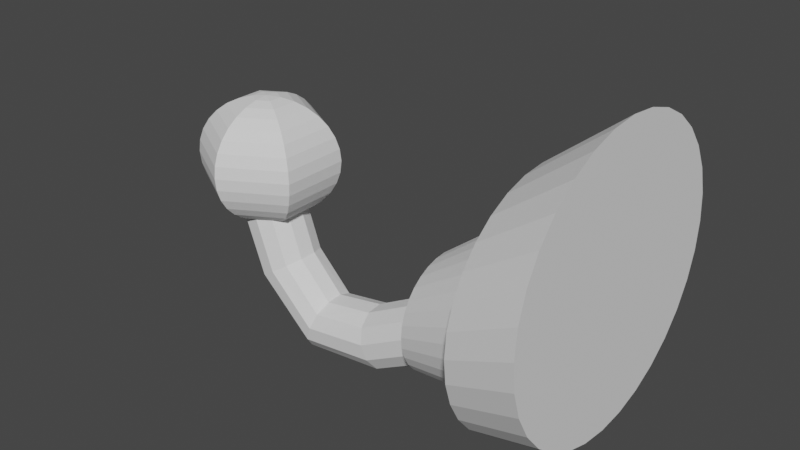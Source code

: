 # Source: crocher.blend  (saved by Blender 3.6.11; exported with 4.5.12 LTS)
import bpy
from mathutils import Matrix  # noqa: F401  (used for matrix-valued properties, if any)

bpy.ops.wm.read_factory_settings(use_empty=True)
scene = bpy.context.scene
scene.name = 'Scene'

# ---- collections
col_collection = bpy.data.collections.new('Collection'); scene.collection.children.link(col_collection)

# ---- world
world_world = bpy.data.worlds.new('World'); scene.world = world_world
world_world.use_nodes = True; world_world.node_tree.nodes.clear()
_N = world_world.node_tree.nodes; _L = world_world.node_tree.links
n0 = _N.new('ShaderNodeOutputWorld'); n0.name = 'World Output'; n0.location = (300, 300)
n1 = _N.new('ShaderNodeBackground'); n1.name = 'Background'; n1.location = (10, 300)
n1.inputs[0].default_value = (0.05088, 0.05088, 0.05088, 1.0)
_L.new(n1.outputs[0], n0.inputs[0])
n0.is_active_output = True
world_world.color = (0.05088, 0.05088, 0.05088)
world_world.use_sun_shadow = False
world_world.sun_shadow_jitter_overblur = 0.0

# ---- meshes
me_sphere = bpy.data.meshes.new('Sphere')
me_sphere.from_pydata([(-0.2391, -0.03706, -0.02081), (-0.2391, -0.04261, -0.01483), (-0.2391, -0.04674, -0.008015), (-0.2391, -0.04928, -0.0006188), (-0.2391, -0.05014, 0.007073), (-0.2391, -0.04928, 0.01477), (-0.2391, -0.04674, 0.02216), (-0.2391, -0.04261, 0.02898), (-0.2391, -0.03706, 0.03495), (-0.2391, -0.03029, 0.03986), (-0.2391, -0.02257, 0.0435), (-0.2391, -0.0142, 0.04575), (-0.2466, -0.00984, -0.0316), (-0.2539, -0.01403, -0.02935), (-0.2606, -0.01789, -0.02571), (-0.2664, -0.02127, -0.02081), (-0.2712, -0.02405, -0.01483), (-0.2748, -0.02611, -0.008015), (-0.277, -0.02738, -0.0006188), (-0.2778, -0.02781, 0.007073), (-0.277, -0.02738, 0.01477), (-0.2748, -0.02611, 0.02216), (-0.2712, -0.02405, 0.02898), (-0.2664, -0.02127, 0.03495), (-0.2606, -0.01789, 0.03986), (-0.2539, -0.01403, 0.0435), (-0.2466, -0.00984, 0.04575), (-0.2466, -0.00113, -0.0316), (-0.2539, 0.003058, -0.02935), (-0.2606, 0.006918, -0.02571), (-0.2664, 0.0103, -0.02081), (-0.2712, 0.01308, -0.01483), (-0.2748, 0.01514, -0.008015), (-0.277, 0.01641, -0.0006188), (-0.2778, 0.01684, 0.007073), (-0.277, 0.01641, 0.01477), (-0.2748, 0.01514, 0.02216), (-0.2712, 0.01308, 0.02898), (-0.2664, 0.0103, 0.03495), (-0.2606, 0.006918, 0.03986), (-0.2539, 0.003058, 0.0435), (-0.2466, -0.00113, 0.04575), (-0.2391, 0.003226, -0.0316), (-0.2391, 0.0116, -0.02935), (-0.2391, 0.01932, -0.02571), (-0.2391, 0.02609, -0.02081), (-0.2391, 0.03164, -0.01483), (-0.2391, 0.03577, -0.008015), (-0.2391, 0.03831, -0.0006188), (-0.2391, 0.03917, 0.007073), (-0.2391, 0.03831, 0.01477), (-0.2391, 0.03577, 0.02216), (-0.2391, 0.03164, 0.02898), (-0.2391, 0.02609, 0.03495), (-0.2391, 0.01932, 0.03986), (-0.2391, 0.0116, 0.0435), (-0.2391, 0.003226, 0.04575), (-0.2315, -0.00113, -0.0316), (-0.2243, 0.003058, -0.02935), (-0.2176, 0.006918, -0.02571), (-0.2117, 0.0103, -0.02081), (-0.2069, 0.01308, -0.01483), (-0.2034, 0.01514, -0.008015), (-0.2012, 0.01641, -0.0006188), (-0.2004, 0.01684, 0.007073), (-0.2012, 0.01641, 0.01477), (-0.2034, 0.01514, 0.02216), (-0.2069, 0.01308, 0.02898), (-0.2117, 0.0103, 0.03495), (-0.2176, 0.006918, 0.03986), (-0.2243, 0.003058, 0.0435), (-0.2315, -0.00113, 0.04575), (-0.2391, -0.005485, 0.0465), (-0.2315, -0.00984, -0.0316), (-0.2243, -0.01403, -0.02935), (-0.2176, -0.01789, -0.02571), (-0.2117, -0.02127, -0.02081), (-0.2069, -0.02405, -0.01483), (-0.2034, -0.02611, -0.008015), (-0.2012, -0.02738, -0.0006188), (-0.2004, -0.02781, 0.007073), (-0.2012, -0.02738, 0.01477), (-0.2034, -0.02611, 0.02216), (-0.2069, -0.02405, 0.02898), (-0.2117, -0.02127, 0.03495), (-0.2176, -0.01789, 0.03986), (-0.2243, -0.01403, 0.0435), (-0.2315, -0.00984, 0.04575), (-0.2391, -0.005485, -0.03236), (-0.2391, -0.0142, -0.0316), (-0.2391, -0.02257, -0.02935), (-0.2391, -0.03029, -0.02571), (-0.1031, -0.00687, -0.04898), (-0.05616, 0.04691, -0.02786), (-0.05616, 0.0459, -0.03804), (-0.05616, 0.04294, -0.04782), (-0.05616, 0.03811, -0.05685), (-0.05616, 0.03162, -0.06475), (-0.05616, 0.02372, -0.07124), (-0.05616, 0.0147, -0.07606), (-0.05616, 0.004907, -0.07903), (-0.05616, -0.005272, -0.08004), (-0.05616, -0.01545, -0.07903), (-0.05616, -0.02524, -0.07606), (-0.05616, -0.03426, -0.07124), (-0.05616, -0.04217, -0.06475), (-0.05616, -0.04866, -0.05685), (-0.05616, -0.05348, -0.04782), (-0.05616, -0.05645, -0.03804), (-0.05616, -0.05745, -0.02786), (-0.05616, -0.05645, -0.01768), (-0.05616, -0.05348, -0.007888), (-0.05616, -0.04866, 0.001134), (-0.05616, -0.04217, 0.009041), (-0.05616, -0.03426, 0.01553), (-0.05616, -0.02524, 0.02035), (-0.05616, -0.01545, 0.02332), (-0.05616, -0.005272, 0.02432), (-0.05616, 0.004907, 0.02332), (-0.05616, 0.0147, 0.02035), (-0.05616, 0.02372, 0.01553), (-0.05616, 0.03162, 0.009041), (-0.05616, 0.03811, 0.001134), (-0.05616, 0.04294, -0.007888), (-0.05616, 0.0459, -0.01768), (-2.129e-06, -0.001818, 0.004213), (-0.04552, 0.0715, -0.01907), (-0.04552, 0.07003, -0.03397), (-0.04552, 0.06569, -0.0483), (-0.04552, 0.05863, -0.06151), (-0.04552, 0.04913, -0.07308), (-0.04552, 0.03755, -0.08258), (-0.04552, 0.02435, -0.08964), (-0.04552, 0.01002, -0.09398), (-0.04552, -0.004881, -0.09545), (-0.04552, -0.01978, -0.09398), (-0.04552, -0.03411, -0.08964), (-0.04552, -0.04732, -0.08258), (-0.04552, -0.05889, -0.07308), (-0.04552, -0.06839, -0.06151), (-0.04552, -0.07545, -0.0483), (-0.04552, -0.07979, -0.03397), (-0.04552, -0.08126, -0.01907), (-0.04552, -0.07979, -0.004169), (-0.04552, -0.07545, 0.01016), (-0.04552, -0.06839, 0.02336), (-0.04552, -0.05889, 0.03494), (-0.04552, -0.04732, 0.04444), (-0.04552, -0.03411, 0.0515), (-0.04552, -0.01978, 0.05584), (-0.04552, -0.004881, 0.05731), (-0.04552, 0.01002, 0.05584), (-0.04552, 0.02435, 0.0515), (-0.04552, 0.03755, 0.04444), (-0.04552, 0.04913, 0.03494), (-0.04552, 0.05863, 0.02336), (-0.04552, 0.06569, 0.01016), (-0.04552, 0.07003, -0.004169), (-0.2429, 0.01176, 0.01673), (-0.2346, 0.005709, 0.01832), (-0.2304, -0.003727, 0.01886), (-0.2314, -0.01402, 0.01823), (-0.2372, -0.02241, 0.01659), (-0.2464, -0.02665, 0.01438), (-0.2564, -0.0256, 0.01219), (-0.2647, -0.01955, 0.01061), (-0.2689, -0.01011, 0.01006), (-0.268, 0.0001804, 0.01069), (-0.2621, 0.008569, 0.01233), (-0.253, 0.01281, 0.01454), (-0.2195, 0.01436, -0.05719), (-0.2124, 0.008216, -0.05293), (-0.2087, -0.001269, -0.05092), (-0.2096, -0.01156, -0.05171), (-0.2148, -0.01989, -0.05509), (-0.2228, -0.02403, -0.06015), (-0.2315, -0.02288, -0.06553), (-0.2387, -0.01673, -0.0698), (-0.2423, -0.007247, -0.0718), (-0.2415, 0.003038, -0.07101), (-0.2363, 0.01137, -0.06764), (-0.2283, 0.01551, -0.06258), (-0.1914, 0.01466, -0.08525), (-0.1889, 0.008476, -0.07735), (-0.1877, -0.001031, -0.07343), (-0.1881, -0.01131, -0.07455), (-0.1901, -0.01962, -0.0804), (-0.1931, -0.02371, -0.08942), (-0.1963, -0.02251, -0.09919), (-0.1989, -0.01633, -0.1071), (-0.2001, -0.006821, -0.111), (-0.1997, 0.003462, -0.1099), (-0.1977, 0.01176, -0.104), (-0.1946, 0.01586, -0.09502), (-0.1505, 0.01373, -0.07905), (-0.1532, 0.00762, -0.07114), (-0.1547, -0.001846, -0.06722), (-0.1545, -0.01214, -0.06834), (-0.1528, -0.0205, -0.0742), (-0.1499, -0.02468, -0.08322), (-0.1467, -0.02357, -0.093), (-0.144, -0.01747, -0.1009), (-0.1425, -0.008001, -0.1048), (-0.1426, 0.00229, -0.1037), (-0.1444, 0.01065, -0.09785), (-0.1472, 0.01483, -0.08882), (-0.08689, 0.01242, -0.04437), (-0.09117, 0.006345, -0.03717), (-0.09339, -0.003109, -0.03358), (-0.09296, -0.01341, -0.03457), (-0.08999, -0.02179, -0.03987), (-0.08528, -0.026, -0.04807), (-0.08009, -0.02493, -0.05696), (-0.07581, -0.01885, -0.06417), (-0.07359, -0.009399, -0.06776), (-0.07402, 0.0008971, -0.06677), (-0.07699, 0.009277, -0.06146), (-0.0817, 0.0135, -0.05327), (-0.1031, 0.03016, -0.04898), (-0.1031, 0.02945, -0.0562), (-0.1031, 0.02735, -0.06315), (-0.1031, 0.02392, -0.06955), (-0.1031, 0.01932, -0.07516), (-0.1031, 0.01371, -0.07977), (-0.1031, 0.007303, -0.08319), (-0.1031, 0.0003552, -0.0853), (-0.1031, -0.00687, -0.08601), (-0.1031, -0.0141, -0.0853), (-0.1031, -0.02104, -0.08319), (-0.1031, -0.02745, -0.07977), (-0.1031, -0.03306, -0.07516), (-0.1031, -0.03766, -0.06955), (-0.1031, -0.04109, -0.06315), (-0.1031, -0.04319, -0.0562), (-0.1031, -0.0439, -0.04898), (-0.1031, -0.04319, -0.04175), (-0.1031, -0.04109, -0.0348), (-0.1031, -0.03766, -0.0284), (-0.1031, -0.03306, -0.02279), (-0.1031, -0.02745, -0.01818), (-0.1031, -0.02104, -0.01476), (-0.1031, -0.0141, -0.01265), (-0.1031, -0.00687, -0.01194), (-0.1031, 0.0003552, -0.01265), (-0.1031, 0.007303, -0.01476), (-0.1031, 0.01371, -0.01818), (-0.1031, 0.01932, -0.02279), (-0.1031, 0.02392, -0.0284), (-0.1031, 0.02735, -0.0348), (-0.1031, 0.02945, -0.04175), (-2.129e-06, 0.08559, -0.01317), (-2.129e-06, 0.0873, 0.004213), (-2.129e-06, 0.08052, -0.02989), (-2.129e-06, 0.07228, -0.0453), (-2.129e-06, 0.0612, -0.0588), (-2.129e-06, 0.04769, -0.06989), (-2.129e-06, 0.03229, -0.07812), (-2.129e-06, 0.01557, -0.08319), (-2.129e-06, -0.001818, -0.08491), (-2.129e-06, -0.0192, -0.08319), (-2.129e-06, -0.03592, -0.07812), (-2.129e-06, -0.05133, -0.06989), (-2.129e-06, -0.06483, -0.0588), (-2.129e-06, -0.07592, -0.0453), (-2.129e-06, -0.08415, -0.02989), (-2.129e-06, -0.08922, -0.01317), (-2.129e-06, -0.09094, 0.004213), (-2.129e-06, -0.08922, 0.0216), (-2.129e-06, -0.08415, 0.03832), (-2.129e-06, -0.07592, 0.05372), (-2.129e-06, -0.06483, 0.06723), (-2.129e-06, -0.05133, 0.07831), (-2.129e-06, -0.03592, 0.08655), (-2.129e-06, -0.0192, 0.09162), (-2.129e-06, -0.001818, 0.09333), (-2.129e-06, 0.01557, 0.09162), (-2.129e-06, 0.03229, 0.08655), (-2.129e-06, 0.04769, 0.07831), (-2.129e-06, 0.0612, 0.06723), (-2.129e-06, 0.07228, 0.05372), (-2.129e-06, 0.08052, 0.03832), (-2.129e-06, 0.08559, 0.0216)], [], [(1, 16, 15, 0), (9, 24, 23, 8), (2, 17, 16, 1), (10, 25, 24, 9), (3, 18, 17, 2), (11, 26, 25, 10), (4, 19, 18, 3), (89, 12, 88), (72, 26, 11), (5, 20, 19, 4), (90, 13, 12, 89), (6, 21, 20, 5), (91, 14, 13, 90), (7, 22, 21, 6), (0, 15, 14, 91), (8, 23, 22, 7), (22, 37, 36, 21), (15, 30, 29, 14), (23, 38, 37, 22), (16, 31, 30, 15), (24, 39, 38, 23), (17, 32, 31, 16), (25, 40, 39, 24), (18, 33, 32, 17), (26, 41, 40, 25), (19, 34, 33, 18), (12, 27, 88), (72, 41, 26), (20, 35, 34, 19), (13, 28, 27, 12), (21, 36, 35, 20), (14, 29, 28, 13), (41, 56, 55, 40), (34, 49, 48, 33), (27, 42, 88), (72, 56, 41), (35, 50, 49, 34), (28, 43, 42, 27), (36, 51, 50, 35), (29, 44, 43, 28), (37, 52, 51, 36), (30, 45, 44, 29), (38, 53, 52, 37), (31, 46, 45, 30), (39, 54, 53, 38), (32, 47, 46, 31), (40, 55, 54, 39), (33, 48, 47, 32), (53, 68, 67, 52), (46, 61, 60, 45), (54, 69, 68, 53), (47, 62, 61, 46), (55, 70, 69, 54), (48, 63, 62, 47), (56, 71, 70, 55), (49, 64, 63, 48), (42, 57, 88), (72, 71, 56), (50, 65, 64, 49), (43, 58, 57, 42), (51, 66, 65, 50), (44, 59, 58, 43), (52, 67, 66, 51), (45, 60, 59, 44), (57, 73, 88), (72, 87, 71), (65, 81, 80, 64), (58, 74, 73, 57), (66, 82, 81, 65), (59, 75, 74, 58), (67, 83, 82, 66), (60, 76, 75, 59), (68, 84, 83, 67), (61, 77, 76, 60), (69, 85, 84, 68), (62, 78, 77, 61), (70, 86, 85, 69), (63, 79, 78, 62), (71, 87, 86, 70), (64, 80, 79, 63), (77, 1, 0, 76), (85, 9, 8, 84), (78, 2, 1, 77), (86, 10, 9, 85), (79, 3, 2, 78), (87, 11, 10, 86), (80, 4, 3, 79), (73, 89, 88), (72, 11, 87), (81, 5, 4, 80), (74, 90, 89, 73), (82, 6, 5, 81), (75, 91, 90, 74), (83, 7, 6, 82), (76, 0, 91, 75), (84, 8, 7, 83), (115, 114, 147, 148), (102, 101, 134, 135), (116, 115, 148, 149), (103, 102, 135, 136), (117, 116, 149, 150), (104, 103, 136, 137), (118, 117, 150, 151), (105, 104, 137, 138), (119, 118, 151, 152), (106, 105, 138, 139), (120, 119, 152, 153), (107, 106, 139, 140), (94, 93, 126, 127), (121, 120, 153, 154), (108, 107, 140, 141), (95, 94, 127, 128), (122, 121, 154, 155), (109, 108, 141, 142), (96, 95, 128, 129), (123, 122, 155, 156), (110, 109, 142, 143), (97, 96, 129, 130), (124, 123, 156, 157), (111, 110, 143, 144), (98, 97, 130, 131), (93, 124, 157, 126), (112, 111, 144, 145), (99, 98, 131, 132), (113, 112, 145, 146), (100, 99, 132, 133), (114, 113, 146, 147), (101, 100, 133, 134), (249, 124, 93, 218), (248, 123, 124, 249), (247, 122, 123, 248), (246, 121, 122, 247), (245, 120, 121, 246), (244, 119, 120, 245), (243, 118, 119, 244), (242, 117, 118, 243), (241, 116, 117, 242), (240, 115, 116, 241), (239, 114, 115, 240), (238, 113, 114, 239), (237, 112, 113, 238), (236, 111, 112, 237), (235, 110, 111, 236), (234, 109, 110, 235), (233, 108, 109, 234), (232, 107, 108, 233), (231, 106, 107, 232), (230, 105, 106, 231), (229, 104, 105, 230), (228, 103, 104, 229), (227, 102, 103, 228), (226, 101, 102, 227), (225, 100, 101, 226), (224, 99, 100, 225), (223, 98, 99, 224), (222, 97, 98, 223), (221, 96, 97, 222), (220, 95, 96, 221), (219, 94, 95, 220), (218, 93, 94, 219), (126, 251, 250, 127), (127, 250, 252, 128), (128, 252, 253, 129), (129, 253, 254, 130), (130, 254, 255, 131), (131, 255, 256, 132), (132, 256, 257, 133), (133, 257, 258, 134), (134, 258, 259, 135), (135, 259, 260, 136), (136, 260, 261, 137), (137, 261, 262, 138), (138, 262, 263, 139), (139, 263, 264, 140), (140, 264, 265, 141), (141, 265, 266, 142), (142, 266, 267, 143), (143, 267, 268, 144), (144, 268, 269, 145), (145, 269, 270, 146), (146, 270, 271, 147), (147, 271, 272, 148), (148, 272, 273, 149), (149, 273, 274, 150), (150, 274, 275, 151), (151, 275, 276, 152), (152, 276, 277, 153), (153, 277, 278, 154), (154, 278, 279, 155), (155, 279, 280, 156), (156, 280, 281, 157), (157, 281, 251, 126), (158, 170, 181, 169), (159, 171, 170, 158), (160, 172, 171, 159), (161, 173, 172, 160), (162, 174, 173, 161), (163, 175, 174, 162), (164, 176, 175, 163), (165, 177, 176, 164), (166, 178, 177, 165), (167, 179, 178, 166), (168, 180, 179, 167), (169, 181, 180, 168), (170, 182, 193, 181), (171, 183, 182, 170), (172, 184, 183, 171), (173, 185, 184, 172), (174, 186, 185, 173), (175, 187, 186, 174), (176, 188, 187, 175), (177, 189, 188, 176), (178, 190, 189, 177), (179, 191, 190, 178), (180, 192, 191, 179), (181, 193, 192, 180), (182, 194, 205, 193), (183, 195, 194, 182), (184, 196, 195, 183), (185, 197, 196, 184), (186, 198, 197, 185), (187, 199, 198, 186), (188, 200, 199, 187), (189, 201, 200, 188), (190, 202, 201, 189), (191, 203, 202, 190), (192, 204, 203, 191), (193, 205, 204, 192), (194, 206, 217, 205), (195, 207, 206, 194), (196, 208, 207, 195), (197, 209, 208, 196), (198, 210, 209, 197), (199, 211, 210, 198), (200, 212, 211, 199), (201, 213, 212, 200), (202, 214, 213, 201), (203, 215, 214, 202), (204, 216, 215, 203), (205, 217, 216, 204), (92, 218, 219), (92, 219, 220), (92, 220, 221), (92, 221, 222), (92, 222, 223), (92, 223, 224), (92, 224, 225), (92, 225, 226), (92, 226, 227), (92, 227, 228), (92, 228, 229), (92, 229, 230), (92, 230, 231), (92, 231, 232), (92, 232, 233), (92, 233, 234), (92, 234, 235), (92, 235, 236), (92, 236, 237), (92, 237, 238), (92, 238, 239), (92, 239, 240), (92, 240, 241), (92, 241, 242), (92, 242, 243), (92, 243, 244), (92, 244, 245), (92, 245, 246), (92, 246, 247), (92, 247, 248), (92, 248, 249), (92, 249, 218), (125, 250, 251), (125, 252, 250), (125, 253, 252), (125, 254, 253), (125, 255, 254), (125, 256, 255), (125, 257, 256), (125, 258, 257), (125, 259, 258), (125, 260, 259), (125, 261, 260), (125, 262, 261), (125, 263, 262), (125, 264, 263), (125, 265, 264), (125, 266, 265), (125, 267, 266), (125, 268, 267), (125, 269, 268), (125, 270, 269), (125, 271, 270), (125, 272, 271), (125, 273, 272), (125, 274, 273), (125, 275, 274), (125, 276, 275), (125, 277, 276), (125, 278, 277), (125, 279, 278), (125, 280, 279), (125, 281, 280), (125, 251, 281)])
_uv = me_sphere.uv_layers.new(name='UVMap')
_uv.uv.foreach_set('vector', [0.6667, 0.6875, 0.5, 0.6875, 0.5, 0.75, 0.6667, 0.75, 0.6667, 0.1875, 0.5, 0.1875, 0.5, 0.25, 0.6667, 0.25, 0.6667, 0.625, 0.5, 0.625, 0.5, 0.6875, 0.6667, 0.6875, 0.6667, 0.125, 0.5, 0.125, 0.5, 0.1875, 0.6667, 0.1875, 0.6667, 0.5625, 0.5, 0.5625, 0.5, 0.625, 0.6667, 0.625, 0.6667, 0.0625, 0.5, 0.0625, 0.5, 0.125, 0.6667, 0.125, 0.6667, 0.5, 0.5, 0.5, 0.5, 0.5625, 0.6667, 0.5625, 0.6667, 0.9375, 0.5, 0.9375, 0.5833, 1.0, 0.5833, 0.0, 0.5, 0.0625, 0.6667, 0.0625, 0.6667, 0.4375, 0.5, 0.4375, 0.5, 0.5, 0.6667, 0.5, 0.6667, 0.875, 0.5, 0.875, 0.5, 0.9375, 0.6667, 0.9375, 0.6667, 0.375, 0.5, 0.375, 0.5, 0.4375, 0.6667, 0.4375, 0.6667, 0.8125, 0.5, 0.8125, 0.5, 0.875, 0.6667, 0.875, 0.6667, 0.3125, 0.5, 0.3125, 0.5, 0.375, 0.6667, 0.375, 0.6667, 0.75, 0.5, 0.75, 0.5, 0.8125, 0.6667, 0.8125, 0.6667, 0.25, 0.5, 0.25, 0.5, 0.3125, 0.6667, 0.3125, 0.5, 0.3125, 0.3333, 0.3125, 0.3333, 0.375, 0.5, 0.375, 0.5, 0.75, 0.3333, 0.75, 0.3333, 0.8125, 0.5, 0.8125, 0.5, 0.25, 0.3333, 0.25, 0.3333, 0.3125, 0.5, 0.3125, 0.5, 0.6875, 0.3333, 0.6875, 0.3333, 0.75, 0.5, 0.75, 0.5, 0.1875, 0.3333, 0.1875, 0.3333, 0.25, 0.5, 0.25, 0.5, 0.625, 0.3333, 0.625, 0.3333, 0.6875, 0.5, 0.6875, 0.5, 0.125, 0.3333, 0.125, 0.3333, 0.1875, 0.5, 0.1875, 0.5, 0.5625, 0.3333, 0.5625, 0.3333, 0.625, 0.5, 0.625, 0.5, 0.0625, 0.3333, 0.0625, 0.3333, 0.125, 0.5, 0.125, 0.5, 0.5, 0.3333, 0.5, 0.3333, 0.5625, 0.5, 0.5625, 0.5, 0.9375, 0.3333, 0.9375, 0.4167, 1.0, 0.4167, 0.0, 0.3333, 0.0625, 0.5, 0.0625, 0.5, 0.4375, 0.3333, 0.4375, 0.3333, 0.5, 0.5, 0.5, 0.5, 0.875, 0.3333, 0.875, 0.3333, 0.9375, 0.5, 0.9375, 0.5, 0.375, 0.3333, 0.375, 0.3333, 0.4375, 0.5, 0.4375, 0.5, 0.8125, 0.3333, 0.8125, 0.3333, 0.875, 0.5, 0.875, 0.3333, 0.0625, 0.1667, 0.0625, 0.1667, 0.125, 0.3333, 0.125, 0.3333, 0.5, 0.1667, 0.5, 0.1667, 0.5625, 0.3333, 0.5625, 0.3333, 0.9375, 0.1667, 0.9375, 0.25, 1.0, 0.25, 0.0, 0.1667, 0.0625, 0.3333, 0.0625, 0.3333, 0.4375, 0.1667, 0.4375, 0.1667, 0.5, 0.3333, 0.5, 0.3333, 0.875, 0.1667, 0.875, 0.1667, 0.9375, 0.3333, 0.9375, 0.3333, 0.375, 0.1667, 0.375, 0.1667, 0.4375, 0.3333, 0.4375, 0.3333, 0.8125, 0.1667, 0.8125, 0.1667, 0.875, 0.3333, 0.875, 0.3333, 0.3125, 0.1667, 0.3125, 0.1667, 0.375, 0.3333, 0.375, 0.3333, 0.75, 0.1667, 0.75, 0.1667, 0.8125, 0.3333, 0.8125, 0.3333, 0.25, 0.1667, 0.25, 0.1667, 0.3125, 0.3333, 0.3125, 0.3333, 0.6875, 0.1667, 0.6875, 0.1667, 0.75, 0.3333, 0.75, 0.3333, 0.1875, 0.1667, 0.1875, 0.1667, 0.25, 0.3333, 0.25, 0.3333, 0.625, 0.1667, 0.625, 0.1667, 0.6875, 0.3333, 0.6875, 0.3333, 0.125, 0.1667, 0.125, 0.1667, 0.1875, 0.3333, 0.1875, 0.3333, 0.5625, 0.1667, 0.5625, 0.1667, 0.625, 0.3333, 0.625, 0.1667, 0.25, 0.0, 0.25, 0.0, 0.3125, 0.1667, 0.3125, 0.1667, 0.6875, 0.0, 0.6875, 0.0, 0.75, 0.1667, 0.75, 0.1667, 0.1875, 0.0, 0.1875, 0.0, 0.25, 0.1667, 0.25, 0.1667, 0.625, 0.0, 0.625, 0.0, 0.6875, 0.1667, 0.6875, 0.1667, 0.125, 0.0, 0.125, 0.0, 0.1875, 0.1667, 0.1875, 0.1667, 0.5625, 0.0, 0.5625, 0.0, 0.625, 0.1667, 0.625, 0.1667, 0.0625, 0.0, 0.0625, 0.0, 0.125, 0.1667, 0.125, 0.1667, 0.5, 0.0, 0.5, 0.0, 0.5625, 0.1667, 0.5625, 0.1667, 0.9375, 0.0, 0.9375, 0.08333, 1.0, 0.08333, 0.0, 0.0, 0.0625, 0.1667, 0.0625, 0.1667, 0.4375, 0.0, 0.4375, 0.0, 0.5, 0.1667, 0.5, 0.1667, 0.875, 0.0, 0.875, 0.0, 0.9375, 0.1667, 0.9375, 0.1667, 0.375, 0.0, 0.375, 0.0, 0.4375, 0.1667, 0.4375, 0.1667, 0.8125, 0.0, 0.8125, 0.0, 0.875, 0.1667, 0.875, 0.1667, 0.3125, 0.0, 0.3125, 0.0, 0.375, 0.1667, 0.375, 0.1667, 0.75, 0.0, 0.75, 0.0, 0.8125, 0.1667, 0.8125, 1.0, 0.9375, 0.8333, 0.9375, 0.9167, 1.0, 0.9167, 0.0, 0.8333, 0.0625, 1.0, 0.0625, 1.0, 0.4375, 0.8333, 0.4375, 0.8333, 0.5, 1.0, 0.5, 1.0, 0.875, 0.8333, 0.875, 0.8333, 0.9375, 1.0, 0.9375, 1.0, 0.375, 0.8333, 0.375, 0.8333, 0.4375, 1.0, 0.4375, 1.0, 0.8125, 0.8333, 0.8125, 0.8333, 0.875, 1.0, 0.875, 1.0, 0.3125, 0.8333, 0.3125, 0.8333, 0.375, 1.0, 0.375, 1.0, 0.75, 0.8333, 0.75, 0.8333, 0.8125, 1.0, 0.8125, 1.0, 0.25, 0.8333, 0.25, 0.8333, 0.3125, 1.0, 0.3125, 1.0, 0.6875, 0.8333, 0.6875, 0.8333, 0.75, 1.0, 0.75, 1.0, 0.1875, 0.8333, 0.1875, 0.8333, 0.25, 1.0, 0.25, 1.0, 0.625, 0.8333, 0.625, 0.8333, 0.6875, 1.0, 0.6875, 1.0, 0.125, 0.8333, 0.125, 0.8333, 0.1875, 1.0, 0.1875, 1.0, 0.5625, 0.8333, 0.5625, 0.8333, 0.625, 1.0, 0.625, 1.0, 0.0625, 0.8333, 0.0625, 0.8333, 0.125, 1.0, 0.125, 1.0, 0.5, 0.8333, 0.5, 0.8333, 0.5625, 1.0, 0.5625, 0.8333, 0.6875, 0.6667, 0.6875, 0.6667, 0.75, 0.8333, 0.75, 0.8333, 0.1875, 0.6667, 0.1875, 0.6667, 0.25, 0.8333, 0.25, 0.8333, 0.625, 0.6667, 0.625, 0.6667, 0.6875, 0.8333, 0.6875, 0.8333, 0.125, 0.6667, 0.125, 0.6667, 0.1875, 0.8333, 0.1875, 0.8333, 0.5625, 0.6667, 0.5625, 0.6667, 0.625, 0.8333, 0.625, 0.8333, 0.0625, 0.6667, 0.0625, 0.6667, 0.125, 0.8333, 0.125, 0.8333, 0.5, 0.6667, 0.5, 0.6667, 0.5625, 0.8333, 0.5625, 0.8333, 0.9375, 0.6667, 0.9375, 0.75, 1.0, 0.75, 0.0, 0.6667, 0.0625, 0.8333, 0.0625, 0.8333, 0.4375, 0.6667, 0.4375, 0.6667, 0.5, 0.8333, 0.5, 0.8333, 0.875, 0.6667, 0.875, 0.6667, 0.9375, 0.8333, 0.9375, 0.8333, 0.375, 0.6667, 0.375, 0.6667, 0.4375, 0.8333, 0.4375, 0.8333, 0.8125, 0.6667, 0.8125, 0.6667, 0.875, 0.8333, 0.875, 0.8333, 0.3125, 0.6667, 0.3125, 0.6667, 0.375, 0.8333, 0.375, 0.8333, 0.75, 0.6667, 0.75, 0.6667, 0.8125, 0.8333, 0.8125, 0.8333, 0.25, 0.6667, 0.25, 0.6667, 0.3125, 0.8333, 0.3125, 0.3125, 0.8175, 0.3438, 0.8175, 0.3438, 0.8175, 0.3125, 0.8175, 0.7188, 0.8175, 0.75, 0.8175, 0.75, 0.8175, 0.7188, 0.8175, 0.2812, 0.8175, 0.3125, 0.8175, 0.3125, 0.8175, 0.2812, 0.8175, 0.6875, 0.8175, 0.7188, 0.8175, 0.7188, 0.8175, 0.6875, 0.8175, 0.25, 0.8175, 0.2812, 0.8175, 0.2812, 0.8175, 0.25, 0.8175, 0.6562, 0.8175, 0.6875, 0.8175, 0.6875, 0.8175, 0.6562, 0.8175, 0.2188, 0.8175, 0.25, 0.8175, 0.25, 0.8175, 0.2188, 0.8175, 0.625, 0.8175, 0.6562, 0.8175, 0.6562, 0.8175, 0.625, 0.8175, 0.1875, 0.8175, 0.2188, 0.8175, 0.2188, 0.8175, 0.1875, 0.8175, 0.5938, 0.8175, 0.625, 0.8175, 0.625, 0.8175, 0.5938, 0.8175, 0.1562, 0.8175, 0.1875, 0.8175, 0.1875, 0.8175, 0.1562, 0.8175, 0.5625, 0.8175, 0.5938, 0.8175, 0.5938, 0.8175, 0.5625, 0.8175, 0.9688, 0.8175, 1.0, 0.8175, 1.0, 0.8175, 0.9688, 0.8175, 0.125, 0.8175, 0.1562, 0.8175, 0.1562, 0.8175, 0.125, 0.8175, 0.5312, 0.8175, 0.5625, 0.8175, 0.5625, 0.8175, 0.5312, 0.8175, 0.9375, 0.8175, 0.9688, 0.8175, 0.9688, 0.8175, 0.9375, 0.8175, 0.09375, 0.8175, 0.125, 0.8175, 0.125, 0.8175, 0.09375, 0.8175, 0.5, 0.8175, 0.5312, 0.8175, 0.5312, 0.8175, 0.5, 0.8175, 0.9062, 0.8175, 0.9375, 0.8175, 0.9375, 0.8175, 0.9062, 0.8175, 0.0625, 0.8175, 0.09375, 0.8175, 0.09375, 0.8175, 0.0625, 0.8175, 0.4688, 0.8175, 0.5, 0.8175, 0.5, 0.8175, 0.4688, 0.8175, 0.875, 0.8175, 0.9062, 0.8175, 0.9062, 0.8175, 0.875, 0.8175, 0.03125, 0.8175, 0.0625, 0.8175, 0.0625, 0.8175, 0.03125, 0.8175, 0.4375, 0.8175, 0.4688, 0.8175, 0.4688, 0.8175, 0.4375, 0.8175, 0.8438, 0.8175, 0.875, 0.8175, 0.875, 0.8175, 0.8438, 0.8175, 0.0, 0.8175, 0.03125, 0.8175, 0.03125, 0.8175, 0.0, 0.8175, 0.4062, 0.8175, 0.4375, 0.8175, 0.4375, 0.8175, 0.4062, 0.8175, 0.8125, 0.8175, 0.8438, 0.8175, 0.8438, 0.8175, 0.8125, 0.8175, 0.375, 0.8175, 0.4062, 0.8175, 0.4062, 0.8175, 0.375, 0.8175, 0.7812, 0.8175, 0.8125, 0.8175, 0.8125, 0.8175, 0.7812, 0.8175, 0.3438, 0.8175, 0.375, 0.8175, 0.375, 0.8175, 0.3438, 0.8175, 0.75, 0.8175, 0.7812, 0.8175, 0.7812, 0.8175, 0.75, 0.8175, 0.03125, 0.5, 0.03125, 0.8175, 0.0, 0.8175, 0.0, 0.5, 0.0625, 0.5, 0.0625, 0.8175, 0.03125, 0.8175, 0.03125, 0.5, 0.09375, 0.5, 0.09375, 0.8175, 0.0625, 0.8175, 0.0625, 0.5, 0.125, 0.5, 0.125, 0.8175, 0.09375, 0.8175, 0.09375, 0.5, 0.1562, 0.5, 0.1562, 0.8175, 0.125, 0.8175, 0.125, 0.5, 0.1875, 0.5, 0.1875, 0.8175, 0.1562, 0.8175, 0.1562, 0.5, 0.2188, 0.5, 0.2188, 0.8175, 0.1875, 0.8175, 0.1875, 0.5, 0.25, 0.5, 0.25, 0.8175, 0.2188, 0.8175, 0.2188, 0.5, 0.2812, 0.5, 0.2812, 0.8175, 0.25, 0.8175, 0.25, 0.5, 0.3125, 0.5, 0.3125, 0.8175, 0.2812, 0.8175, 0.2812, 0.5, 0.3438, 0.5, 0.3438, 0.8175, 0.3125, 0.8175, 0.3125, 0.5, 0.375, 0.5, 0.375, 0.8175, 0.3438, 0.8175, 0.3438, 0.5, 0.4062, 0.5, 0.4062, 0.8175, 0.375, 0.8175, 0.375, 0.5, 0.4375, 0.5, 0.4375, 0.8175, 0.4062, 0.8175, 0.4062, 0.5, 0.4688, 0.5, 0.4688, 0.8175, 0.4375, 0.8175, 0.4375, 0.5, 0.5, 0.5, 0.5, 0.8175, 0.4688, 0.8175, 0.4688, 0.5, 0.5312, 0.5, 0.5312, 0.8175, 0.5, 0.8175, 0.5, 0.5, 0.5625, 0.5, 0.5625, 0.8175, 0.5312, 0.8175, 0.5312, 0.5, 0.5938, 0.5, 0.5938, 0.8175, 0.5625, 0.8175, 0.5625, 0.5, 0.625, 0.5, 0.625, 0.8175, 0.5938, 0.8175, 0.5938, 0.5, 0.6562, 0.5, 0.6562, 0.8175, 0.625, 0.8175, 0.625, 0.5, 0.6875, 0.5, 0.6875, 0.8175, 0.6562, 0.8175, 0.6562, 0.5, 0.7188, 0.5, 0.7188, 0.8175, 0.6875, 0.8175, 0.6875, 0.5, 0.75, 0.5, 0.75, 0.8175, 0.7188, 0.8175, 0.7188, 0.5, 0.7812, 0.5, 0.7812, 0.8175, 0.75, 0.8175, 0.75, 0.5, 0.8125, 0.5, 0.8125, 0.8175, 0.7812, 0.8175, 0.7812, 0.5, 0.8438, 0.5, 0.8438, 0.8175, 0.8125, 0.8175, 0.8125, 0.5, 0.875, 0.5, 0.875, 0.8175, 0.8438, 0.8175, 0.8438, 0.5, 0.9062, 0.5, 0.9062, 0.8175, 0.875, 0.8175, 0.875, 0.5, 0.9375, 0.5, 0.9375, 0.8175, 0.9062, 0.8175, 0.9062, 0.5, 0.9688, 0.5, 0.9688, 0.8175, 0.9375, 0.8175, 0.9375, 0.5, 1.0, 0.5, 1.0, 0.8175, 0.9688, 0.8175, 0.9688, 0.5, 1.0, 0.8175, 1.0, 1.0, 0.9688, 1.0, 0.9688, 0.8175, 0.9688, 0.8175, 0.9688, 1.0, 0.9375, 1.0, 0.9375, 0.8175, 0.9375, 0.8175, 0.9375, 1.0, 0.9062, 1.0, 0.9062, 0.8175, 0.9062, 0.8175, 0.9062, 1.0, 0.875, 1.0, 0.875, 0.8175, 0.875, 0.8175, 0.875, 1.0, 0.8438, 1.0, 0.8438, 0.8175, 0.8438, 0.8175, 0.8438, 1.0, 0.8125, 1.0, 0.8125, 0.8175, 0.8125, 0.8175, 0.8125, 1.0, 0.7812, 1.0, 0.7812, 0.8175, 0.7812, 0.8175, 0.7812, 1.0, 0.75, 1.0, 0.75, 0.8175, 0.75, 0.8175, 0.75, 1.0, 0.7188, 1.0, 0.7188, 0.8175, 0.7188, 0.8175, 0.7188, 1.0, 0.6875, 1.0, 0.6875, 0.8175, 0.6875, 0.8175, 0.6875, 1.0, 0.6562, 1.0, 0.6562, 0.8175, 0.6562, 0.8175, 0.6562, 1.0, 0.625, 1.0, 0.625, 0.8175, 0.625, 0.8175, 0.625, 1.0, 0.5938, 1.0, 0.5938, 0.8175, 0.5938, 0.8175, 0.5938, 1.0, 0.5625, 1.0, 0.5625, 0.8175, 0.5625, 0.8175, 0.5625, 1.0, 0.5312, 1.0, 0.5312, 0.8175, 0.5312, 0.8175, 0.5312, 1.0, 0.5, 1.0, 0.5, 0.8175, 0.5, 0.8175, 0.5, 1.0, 0.4688, 1.0, 0.4688, 0.8175, 0.4688, 0.8175, 0.4688, 1.0, 0.4375, 1.0, 0.4375, 0.8175, 0.4375, 0.8175, 0.4375, 1.0, 0.4062, 1.0, 0.4062, 0.8175, 0.4062, 0.8175, 0.4062, 1.0, 0.375, 1.0, 0.375, 0.8175, 0.375, 0.8175, 0.375, 1.0, 0.3438, 1.0, 0.3438, 0.8175, 0.3438, 0.8175, 0.3438, 1.0, 0.3125, 1.0, 0.3125, 0.8175, 0.3125, 0.8175, 0.3125, 1.0, 0.2812, 1.0, 0.2812, 0.8175, 0.2812, 0.8175, 0.2812, 1.0, 0.25, 1.0, 0.25, 0.8175, 0.25, 0.8175, 0.25, 1.0, 0.2188, 1.0, 0.2188, 0.8175, 0.2188, 0.8175, 0.2188, 1.0, 0.1875, 1.0, 0.1875, 0.8175, 0.1875, 0.8175, 0.1875, 1.0, 0.1562, 1.0, 0.1562, 0.8175, 0.1562, 0.8175, 0.1562, 1.0, 0.125, 1.0, 0.125, 0.8175, 0.125, 0.8175, 0.125, 1.0, 0.09375, 1.0, 0.09375, 0.8175, 0.09375, 0.8175, 0.09375, 1.0, 0.0625, 1.0, 0.0625, 0.8175, 0.0625, 0.8175, 0.0625, 1.0, 0.03125, 1.0, 0.03125, 0.8175, 0.03125, 0.8175, 0.03125, 1.0, 0.0, 1.0, 0.0, 0.8175, 0.0, 1.0, 0.2, 1.0, 0.2, 0.9167, 0.0, 0.9167, 0.0, 0.08333, 0.2, 0.08333, 0.2, 0.0, 0.0, 0.0, 0.0, 0.1667, 0.2, 0.1667, 0.2, 0.08333, 0.0, 0.08333, 0.0, 0.25, 0.2, 0.25, 0.2, 0.1667, 0.0, 0.1667, 0.0, 0.3333, 0.2, 0.3333, 0.2, 0.25, 0.0, 0.25, 0.0, 0.4167, 0.2, 0.4167, 0.2, 0.3333, 0.0, 0.3333, 0.0, 0.5, 0.2, 0.5, 0.2, 0.4167, 0.0, 0.4167, 0.0, 0.5833, 0.2, 0.5833, 0.2, 0.5, 0.0, 0.5, 0.0, 0.6667, 0.2, 0.6667, 0.2, 0.5833, 0.0, 0.5833, 0.0, 0.75, 0.2, 0.75, 0.2, 0.6667, 0.0, 0.6667, 0.0, 0.8333, 0.2, 0.8333, 0.2, 0.75, 0.0, 0.75, 0.0, 0.9167, 0.2, 0.9167, 0.2, 0.8333, 0.0, 0.8333, 0.2, 1.0, 0.4, 1.0, 0.4, 0.9167, 0.2, 0.9167, 0.2, 0.08333, 0.4, 0.08333, 0.4, 0.0, 0.2, 0.0, 0.2, 0.1667, 0.4, 0.1667, 0.4, 0.08333, 0.2, 0.08333, 0.2, 0.25, 0.4, 0.25, 0.4, 0.1667, 0.2, 0.1667, 0.2, 0.3333, 0.4, 0.3333, 0.4, 0.25, 0.2, 0.25, 0.2, 0.4167, 0.4, 0.4167, 0.4, 0.3333, 0.2, 0.3333, 0.2, 0.5, 0.4, 0.5, 0.4, 0.4167, 0.2, 0.4167, 0.2, 0.5833, 0.4, 0.5833, 0.4, 0.5, 0.2, 0.5, 0.2, 0.6667, 0.4, 0.6667, 0.4, 0.5833, 0.2, 0.5833, 0.2, 0.75, 0.4, 0.75, 0.4, 0.6667, 0.2, 0.6667, 0.2, 0.8333, 0.4, 0.8333, 0.4, 0.75, 0.2, 0.75, 0.2, 0.9167, 0.4, 0.9167, 0.4, 0.8333, 0.2, 0.8333, 0.4, 1.0, 0.6, 1.0, 0.6, 0.9167, 0.4, 0.9167, 0.4, 0.08333, 0.6, 0.08333, 0.6, 0.0, 0.4, 0.0, 0.4, 0.1667, 0.6, 0.1667, 0.6, 0.08333, 0.4, 0.08333, 0.4, 0.25, 0.6, 0.25, 0.6, 0.1667, 0.4, 0.1667, 0.4, 0.3333, 0.6, 0.3333, 0.6, 0.25, 0.4, 0.25, 0.4, 0.4167, 0.6, 0.4167, 0.6, 0.3333, 0.4, 0.3333, 0.4, 0.5, 0.6, 0.5, 0.6, 0.4167, 0.4, 0.4167, 0.4, 0.5833, 0.6, 0.5833, 0.6, 0.5, 0.4, 0.5, 0.4, 0.6667, 0.6, 0.6667, 0.6, 0.5833, 0.4, 0.5833, 0.4, 0.75, 0.6, 0.75, 0.6, 0.6667, 0.4, 0.6667, 0.4, 0.8333, 0.6, 0.8333, 0.6, 0.75, 0.4, 0.75, 0.4, 0.9167, 0.6, 0.9167, 0.6, 0.8333, 0.4, 0.8333, 0.6, 1.0, 0.8, 1.0, 0.8, 0.9167, 0.6, 0.9167, 0.6, 0.08333, 0.8, 0.08333, 0.8, 0.0, 0.6, 0.0, 0.6, 0.1667, 0.8, 0.1667, 0.8, 0.08333, 0.6, 0.08333, 0.6, 0.25, 0.8, 0.25, 0.8, 0.1667, 0.6, 0.1667, 0.6, 0.3333, 0.8, 0.3333, 0.8, 0.25, 0.6, 0.25, 0.6, 0.4167, 0.8, 0.4167, 0.8, 0.3333, 0.6, 0.3333, 0.6, 0.5, 0.8, 0.5, 0.8, 0.4167, 0.6, 0.4167, 0.6, 0.5833, 0.8, 0.5833, 0.8, 0.5, 0.6, 0.5, 0.6, 0.6667, 0.8, 0.6667, 0.8, 0.5833, 0.6, 0.5833, 0.6, 0.75, 0.8, 0.75, 0.8, 0.6667, 0.6, 0.6667, 0.6, 0.8333, 0.8, 0.8333, 0.8, 0.75, 0.6, 0.75, 0.6, 0.9167, 0.8, 0.9167, 0.8, 0.8333, 0.6, 0.8333, 0.75, 0.38, 0.75, 0.49, 0.7968, 0.4854, 0.7754, 0.3776, 0.7968, 0.4854, 0.8418, 0.4717, 0.7998, 0.3702, 0.8418, 0.4717, 0.8833, 0.4496, 0.8223, 0.3581, 0.8833, 0.4496, 0.9197, 0.4197, 0.842, 0.342, 0.9197, 0.4197, 0.9496, 0.3833, 0.8581, 0.3223, 0.9496, 0.3833, 0.9717, 0.3418, 0.8702, 0.2998, 0.9717, 0.3418, 0.9854, 0.2968, 0.8776, 0.2754, 0.9854, 0.2968, 0.99, 0.25, 0.88, 0.25, 0.99, 0.25, 0.9854, 0.2032, 0.8776, 0.2246, 0.9854, 0.2032, 0.9717, 0.1582, 0.8702, 0.2002, 0.9717, 0.1582, 0.9496, 0.1167, 0.8581, 0.1777, 0.9496, 0.1167, 0.9197, 0.08029, 0.842, 0.158, 0.9197, 0.08029, 0.8833, 0.05045, 0.8223, 0.1419, 0.8833, 0.05045, 0.8418, 0.02827, 0.7998, 0.1298, 0.8418, 0.02827, 0.7968, 0.01461, 0.7754, 0.1224, 0.7968, 0.01461, 0.75, 0.01, 0.75, 0.12, 0.75, 0.01, 0.7032, 0.01461, 0.7246, 0.1224, 0.7032, 0.01461, 0.6582, 0.02827, 0.7002, 0.1298, 0.6582, 0.02827, 0.6167, 0.05045, 0.6777, 0.1419, 0.6167, 0.05045, 0.5803, 0.08029, 0.658, 0.158, 0.5803, 0.08029, 0.5504, 0.1167, 0.6419, 0.1777, 0.5504, 0.1167, 0.5283, 0.1582, 0.6298, 0.2002, 0.5283, 0.1582, 0.5146, 0.2032, 0.6224, 0.2246, 0.5146, 0.2032, 0.51, 0.25, 0.62, 0.25, 0.51, 0.25, 0.5146, 0.2968, 0.6224, 0.2754, 0.5146, 0.2968, 0.5283, 0.3418, 0.6298, 0.2998, 0.5283, 0.3418, 0.5504, 0.3833, 0.6419, 0.3223, 0.5504, 0.3833, 0.5803, 0.4197, 0.658, 0.342, 0.5803, 0.4197, 0.6167, 0.4496, 0.6777, 0.3581, 0.6167, 0.4496, 0.6582, 0.4717, 0.7002, 0.3702, 0.6582, 0.4717, 0.7032, 0.4854, 0.7246, 0.3776, 0.7032, 0.4854, 0.75, 0.49, 0.2879, 0.4406, 0.2968, 0.4854, 0.25, 0.49, 0.3244, 0.4295, 0.3418, 0.4717, 0.2968, 0.4854, 0.358, 0.4116, 0.3833, 0.4496, 0.3418, 0.4717, 0.3874, 0.3874, 0.4197, 0.4197, 0.3833, 0.4496, 0.4116, 0.358, 0.4496, 0.3833, 0.4197, 0.4197, 0.4295, 0.3244, 0.4717, 0.3418, 0.4496, 0.3833, 0.4406, 0.2879, 0.4854, 0.2968, 0.4717, 0.3418, 0.4443, 0.25, 0.49, 0.25, 0.4854, 0.2968, 0.4406, 0.2121, 0.4854, 0.2032, 0.49, 0.25, 0.4295, 0.1756, 0.4717, 0.1582, 0.4854, 0.2032, 0.4116, 0.142, 0.4496, 0.1167, 0.4717, 0.1582, 0.3874, 0.1126, 0.4197, 0.08029, 0.4496, 0.1167, 0.358, 0.08844, 0.3833, 0.05045, 0.4197, 0.08029, 0.3244, 0.07048, 0.3418, 0.02827, 0.3833, 0.05045, 0.2879, 0.05942, 0.2968, 0.01461, 0.3418, 0.02827, 0.25, 0.05569, 0.25, 0.01, 0.2968, 0.01461, 0.2121, 0.05942, 0.2032, 0.01461, 0.25, 0.01, 0.1756, 0.07048, 0.1582, 0.02827, 0.2032, 0.01461, 0.142, 0.08844, 0.1167, 0.05045, 0.1582, 0.02827, 0.1126, 0.1126, 0.08029, 0.08029, 0.1167, 0.05045, 0.08844, 0.142, 0.05045, 0.1167, 0.08029, 0.08029, 0.07048, 0.1756, 0.02827, 0.1582, 0.05045, 0.1167, 0.05942, 0.2121, 0.01461, 0.2032, 0.02827, 0.1582, 0.05569, 0.25, 0.01, 0.25, 0.01461, 0.2032, 0.05942, 0.2879, 0.01461, 0.2968, 0.01, 0.25, 0.07048, 0.3244, 0.02827, 0.3418, 0.01461, 0.2968, 0.08844, 0.358, 0.05045, 0.3833, 0.02827, 0.3418, 0.1126, 0.3874, 0.08029, 0.4197, 0.05045, 0.3833, 0.142, 0.4116, 0.1167, 0.4496, 0.08029, 0.4197, 0.1756, 0.4295, 0.1582, 0.4717, 0.1167, 0.4496, 0.2121, 0.4406, 0.2032, 0.4854, 0.1582, 0.4717, 0.25, 0.4443, 0.25, 0.49, 0.2032, 0.4854])
me_sphere.update()

# ---- objects
ob_sphere = bpy.data.objects.new('Sphere', me_sphere)

# ---- transforms, parenting, visibility, modifiers, constraints
ob_sphere.location = (0.0, 0.0, 0.0)

# ---- collection membership
col_collection.objects.link(ob_sphere)

# ---- scene / render settings (as saved in the file)
scene.frame_start = 1; scene.frame_end = 250; scene.frame_set(1)
scene.render.engine = 'BLENDER_EEVEE_NEXT'
scene.cycles.sampling_pattern = 'TABULATED_SOBOL'
scene.view_settings.view_transform = 'Filmic'
bpy.context.view_layer.update()

# ---- added for rendering (the .blend has no active camera and no usable light): camera, sun
cam_auto = bpy.data.cameras.new('AutoCamera')
cam_auto.lens = 50.0
cam_auto.sensor_width = 36.0
cam_auto.clip_end = 1000.0
ob_auto_camera = bpy.data.objects.new('AutoCamera', cam_auto)
scene.collection.objects.link(ob_auto_camera)
ob_auto_camera.location = (0.22026, -0.432784, 0.278472)
ob_auto_camera.rotation_euler = (1.09748, -7.21219e-08, 0.694738)
scene.camera = ob_auto_camera
light_auto_sun = bpy.data.lights.new('AutoSun', 'SUN')
light_auto_sun.energy = 3.0
light_auto_sun.angle = 0.0523599
ob_auto_sun = bpy.data.objects.new('AutoSun', light_auto_sun)
scene.collection.objects.link(ob_auto_sun)
ob_auto_sun.rotation_euler = (0.872665, 0.174533, 0.523599)
bpy.context.view_layer.update()
